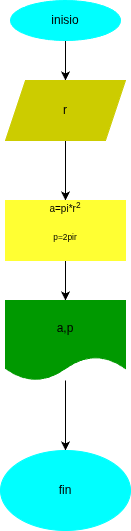

The diagram above was exported from draw.io. Its source (the exported page's mxGraphModel, read from the mxfile embedded in the PNG):
<mxGraphModel dx="532" dy="483" grid="1" gridSize="10" guides="1" tooltips="1" connect="1" arrows="1" fold="1" page="1" pageScale="1" pageWidth="850" pageHeight="1100" math="0" shadow="0">
  <root>
    <mxCell id="0" />
    <mxCell id="1" parent="0" />
    <mxCell id="3" style="edgeStyle=none;html=1;" edge="1" parent="1" source="2" target="4">
      <mxGeometry relative="1" as="geometry">
        <mxPoint x="245" y="170" as="targetPoint" />
      </mxGeometry>
    </mxCell>
    <mxCell id="2" value="inisio" style="ellipse;whiteSpace=wrap;html=1;fillColor=#00FFFF;strokeColor=#00FFFF;" vertex="1" parent="1">
      <mxGeometry x="190" y="80" width="110" height="40" as="geometry" />
    </mxCell>
    <mxCell id="6" style="edgeStyle=none;html=1;" edge="1" parent="1" source="4" target="7">
      <mxGeometry relative="1" as="geometry">
        <mxPoint x="245" y="290" as="targetPoint" />
      </mxGeometry>
    </mxCell>
    <mxCell id="4" value="r" style="shape=parallelogram;perimeter=parallelogramPerimeter;whiteSpace=wrap;html=1;fixedSize=1;fillColor=#CCCC00;strokeColor=#CCCC00;" vertex="1" parent="1">
      <mxGeometry x="185" y="160" width="120" height="60" as="geometry" />
    </mxCell>
    <mxCell id="9" style="edgeStyle=none;html=1;entryX=0.5;entryY=0;entryDx=0;entryDy=0;" edge="1" parent="1" source="7" target="8">
      <mxGeometry relative="1" as="geometry" />
    </mxCell>
    <mxCell id="7" value="&lt;span style=&quot;font-size: 10px;&quot;&gt;a=pi*r&lt;sup&gt;2&lt;/sup&gt;&lt;/span&gt;&lt;div&gt;&lt;span style=&quot;font-size: 10px;&quot;&gt;&lt;sup&gt;&lt;br&gt;&lt;/sup&gt;&lt;/span&gt;&lt;/div&gt;&lt;div&gt;&lt;span style=&quot;font-size: 10px;&quot;&gt;&lt;sup&gt;p=2pir&lt;/sup&gt;&lt;/span&gt;&lt;/div&gt;&lt;strong class=&quot;Yjhzub&quot;&gt;&lt;span class=&quot;mTEjhd&quot;&gt;&lt;span class=&quot;dteT0b&quot;&gt;&lt;div style=&quot;position: relative; direction: ltr;display: inline-block;&quot; data-xpm-copy-root=&quot;&quot;&gt;&lt;img data-atf=&quot;1&quot; data-csiid=&quot;lAR6af_dCeyGwbkP0erN2Q4_7&quot; style=&quot;pointer-events: none; position: absolute; height: 100%; width: 100%; left: 0; top: 0;&quot; src=&quot;data:image/gif,(base64 omitted: 60 chars)&quot; role=&quot;presentation&quot; draggable=&quot;false&quot; data-xpm-latex=&quot;\pi&quot; aria-hidden=&quot;true&quot;&gt;&lt;div style=&quot;inset: 0px; opacity: 0.001; overflow: hidden; position: absolute; user-select: none;&quot;&gt;&lt;math xmlns=&quot;http://www.w3.org/1998/Math/MathML&quot;&gt;&lt;mi&gt;π&lt;/mi&gt;pi&lt;/math&gt;&lt;/div&gt;&lt;svg style=&quot;vertical-align: -0.013em; overflow: visible; user-select: none;&quot; viewBox=&quot;0 -0.428 0.558 0.441&quot; height=&quot;0.441em&quot; width=&quot;0.558em&quot; direction=&quot;ltr&quot; aria-hidden=&quot;true&quot; xmlns=&quot;http://www.w3.org/2000/svg&quot;&gt;&lt;text transform=&quot;translate(0,0)&quot; style=&quot;font-family: XITSMath-Regular; font-size: 1px&quot; fill=&quot;#0A0A0A&quot;&gt;&lt;/text&gt;&lt;/svg&gt;&lt;br&gt;&lt;/div&gt;&lt;/span&gt;&lt;/span&gt;&lt;/strong&gt;" style="rounded=0;whiteSpace=wrap;html=1;fillColor=#FFFF33;strokeColor=#FFFF33;" vertex="1" parent="1">
      <mxGeometry x="185" y="280" width="120" height="60" as="geometry" />
    </mxCell>
    <mxCell id="10" style="edgeStyle=none;html=1;" edge="1" parent="1" source="8">
      <mxGeometry relative="1" as="geometry">
        <mxPoint x="245" y="530" as="targetPoint" />
      </mxGeometry>
    </mxCell>
    <mxCell id="8" value="a,p" style="shape=document;whiteSpace=wrap;html=1;boundedLbl=1;fillColor=#009900;strokeColor=#009900;" vertex="1" parent="1">
      <mxGeometry x="185" y="380" width="120" height="80" as="geometry" />
    </mxCell>
    <mxCell id="11" value="fin" style="ellipse;whiteSpace=wrap;html=1;fillColor=#00FFFF;strokeColor=#00FFFF;" vertex="1" parent="1">
      <mxGeometry x="180" y="530" width="130" height="80" as="geometry" />
    </mxCell>
  </root>
</mxGraphModel>